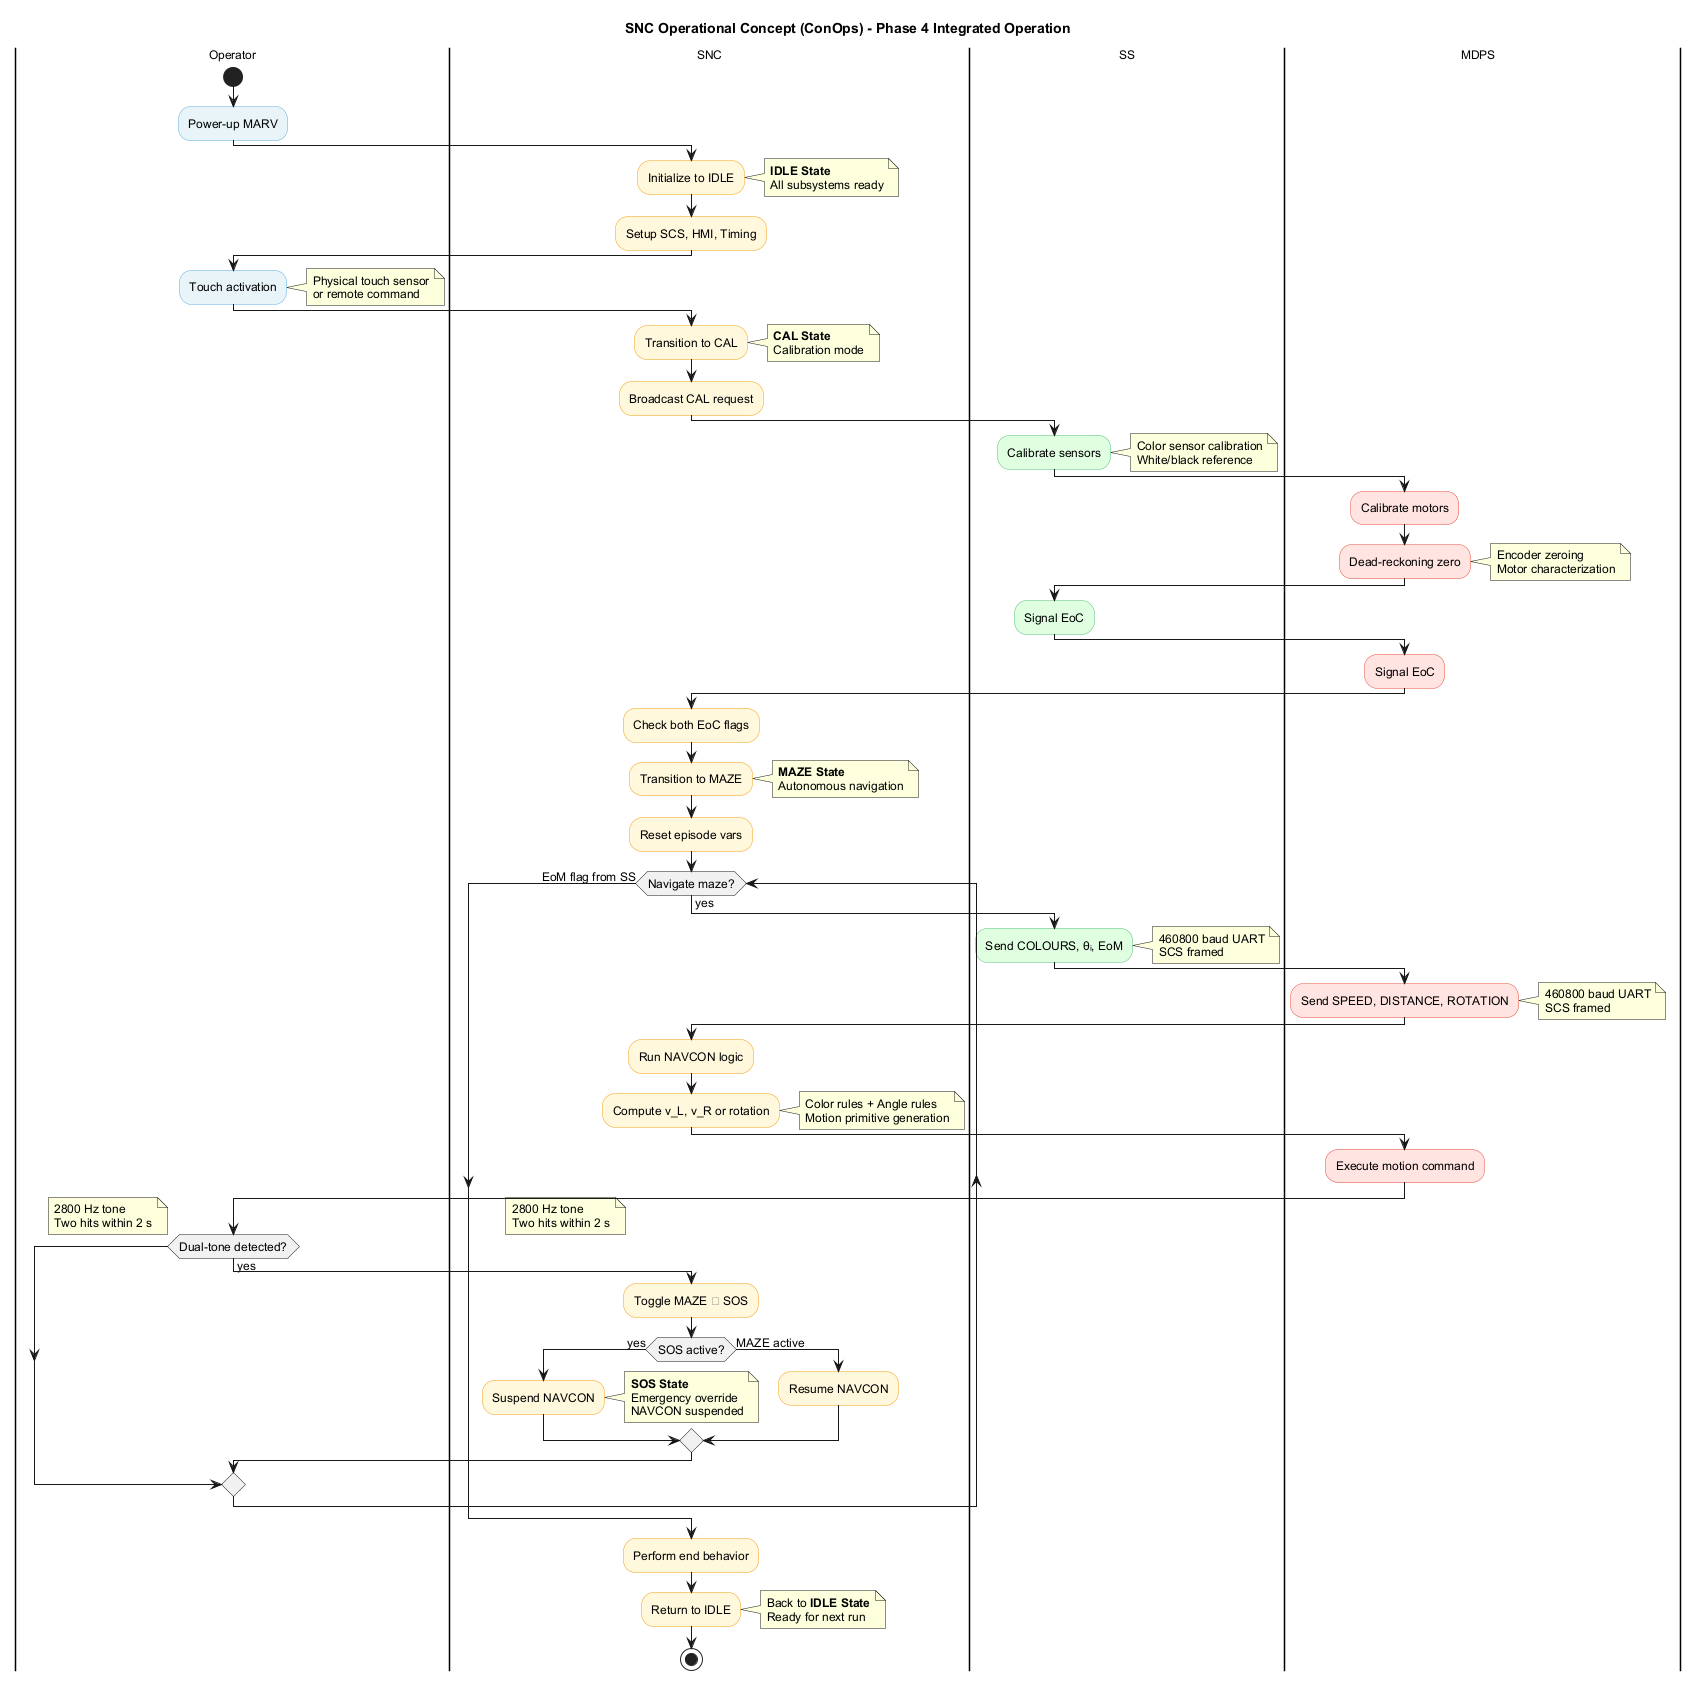

The diagram above was rendered by PlantUML. Its source (embedded in the PNG):
@startuml conops_swimlane

skinparam backgroundColor #FFFFFF
skinparam shadowing false
skinparam defaultFontName Arial
skinparam defaultFontSize 12
skinparam swimlaneWidth 200

' Swimlane colors
skinparam activityBackgroundColor<<Operator>> #E8F4F8
skinparam activityBorderColor<<Operator>> #5DADE2
skinparam activityBackgroundColor<<SNC>> #FFF8DC
skinparam activityBorderColor<<SNC>> #F39C12
skinparam activityBackgroundColor<<SS>> #E0FFE0
skinparam activityBorderColor<<SS>> #52BE80
skinparam activityBackgroundColor<<MDPS>> #FFE4E1
skinparam activityBorderColor<<MDPS>> #E74C3C
skinparam activityBackgroundColor<<HUB>> #F0E68C
skinparam activityBorderColor<<HUB>> #F4D03F

title SNC Operational Concept (ConOps) - Phase 4 Integrated Operation

|Operator|
start
:Power-up MARV;<<Operator>>

|SNC|
:Initialize to IDLE;<<SNC>>
note right
  **IDLE State**
  All subsystems ready
end note
:Setup SCS, HMI, Timing;<<SNC>>

|Operator|
:Touch activation;<<Operator>>
note right
  Physical touch sensor
  or remote command
end note

|SNC|
:Transition to CAL;<<SNC>>
note right
  **CAL State**
  Calibration mode
end note
:Broadcast CAL request;<<SNC>>

|SS|
:Calibrate sensors;<<SS>>
note right
  Color sensor calibration
  White/black reference
end note

|MDPS|
:Calibrate motors;<<MDPS>>
:Dead-reckoning zero;<<MDPS>>
note right
  Encoder zeroing
  Motor characterization
end note

|SS|
:Signal EoC;<<SS>>

|MDPS|
:Signal EoC;<<MDPS>>

|SNC|
:Check both EoC flags;<<SNC>>
:Transition to MAZE;<<SNC>>
note right
  **MAZE State**
  Autonomous navigation
end note
:Reset episode vars;<<SNC>>

while (Navigate maze?) is (yes)
  |SS|
  :Send COLOURS, θᵢ, EoM;<<SS>>
  note right
    460800 baud UART
    SCS framed
  end note

  |MDPS|
  :Send SPEED, DISTANCE, ROTATION;<<MDPS>>
  note right
    460800 baud UART
    SCS framed
  end note

  |SNC|
  :Run NAVCON logic;<<SNC>>
  :Compute v_L, v_R or rotation;<<SNC>>
  note right
    Color rules + Angle rules
    Motion primitive generation
  end note

  |MDPS|
  :Execute motion command;<<MDPS>>

  |Operator|
  if (Dual-tone detected?) then (yes)
    note right
      2800 Hz tone
      Two hits within 2 s
    end note
    |SNC|
    :Toggle MAZE ⇄ SOS;<<SNC>>
    if (SOS active?) then (yes)
      :Suspend NAVCON;<<SNC>>
      note right
        **SOS State**
        Emergency override
        NAVCON suspended
      end note
    else (MAZE active)
      :Resume NAVCON;<<SNC>>
    endif
  endif
endwhile (EoM flag from SS)

|SNC|
:Perform end behavior;<<SNC>>
:Return to IDLE;<<SNC>>
note right
  Back to **IDLE State**
  Ready for next run
end note

stop

@enduml